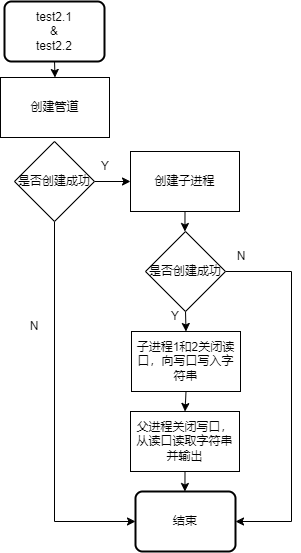

The diagram above was exported from draw.io. Its source (the exported page's mxGraphModel, read from the mxfile embedded in the PNG):
<mxGraphModel dx="1500" dy="899" grid="1" gridSize="10" guides="1" tooltips="1" connect="1" arrows="1" fold="1" page="1" pageScale="1" pageWidth="827" pageHeight="1169" math="0" shadow="0">
  <root>
    <mxCell id="0" />
    <mxCell id="1" parent="0" />
    <mxCell id="f-E1Pm-wnkEgsQNw3Uzz-20" style="edgeStyle=orthogonalEdgeStyle;rounded=0;orthogonalLoop=1;jettySize=auto;html=1;exitX=0.5;exitY=1;exitDx=0;exitDy=0;entryX=0.5;entryY=0;entryDx=0;entryDy=0;" edge="1" parent="1" source="f-E1Pm-wnkEgsQNw3Uzz-3" target="f-E1Pm-wnkEgsQNw3Uzz-19">
      <mxGeometry relative="1" as="geometry" />
    </mxCell>
    <mxCell id="f-E1Pm-wnkEgsQNw3Uzz-3" value="test2.1&lt;br&gt;&amp;amp;&lt;br&gt;test2.2" style="rounded=1;whiteSpace=wrap;html=1;absoluteArcSize=1;arcSize=14;strokeWidth=2;" vertex="1" parent="1">
      <mxGeometry x="364" y="60" width="100" height="60" as="geometry" />
    </mxCell>
    <mxCell id="f-E1Pm-wnkEgsQNw3Uzz-8" style="edgeStyle=orthogonalEdgeStyle;rounded=0;orthogonalLoop=1;jettySize=auto;html=1;exitX=0.5;exitY=1;exitDx=0;exitDy=0;" edge="1" parent="1" source="f-E1Pm-wnkEgsQNw3Uzz-5" target="f-E1Pm-wnkEgsQNw3Uzz-7">
      <mxGeometry relative="1" as="geometry" />
    </mxCell>
    <mxCell id="f-E1Pm-wnkEgsQNw3Uzz-5" value="创建子进程" style="rounded=0;whiteSpace=wrap;html=1;" vertex="1" parent="1">
      <mxGeometry x="490" y="210" width="109" height="60" as="geometry" />
    </mxCell>
    <mxCell id="f-E1Pm-wnkEgsQNw3Uzz-10" style="edgeStyle=orthogonalEdgeStyle;rounded=0;orthogonalLoop=1;jettySize=auto;html=1;exitX=0.5;exitY=1;exitDx=0;exitDy=0;entryX=0.5;entryY=0;entryDx=0;entryDy=0;" edge="1" parent="1" source="f-E1Pm-wnkEgsQNw3Uzz-7" target="f-E1Pm-wnkEgsQNw3Uzz-9">
      <mxGeometry relative="1" as="geometry" />
    </mxCell>
    <mxCell id="f-E1Pm-wnkEgsQNw3Uzz-14" style="edgeStyle=orthogonalEdgeStyle;rounded=0;orthogonalLoop=1;jettySize=auto;html=1;exitX=1;exitY=0.5;exitDx=0;exitDy=0;entryX=1;entryY=0.5;entryDx=0;entryDy=0;fontStyle=0" edge="1" parent="1" source="f-E1Pm-wnkEgsQNw3Uzz-7" target="f-E1Pm-wnkEgsQNw3Uzz-15">
      <mxGeometry relative="1" as="geometry">
        <mxPoint x="611" y="420" as="targetPoint" />
        <Array as="points">
          <mxPoint x="651" y="330" />
          <mxPoint x="651" y="580" />
        </Array>
      </mxGeometry>
    </mxCell>
    <mxCell id="f-E1Pm-wnkEgsQNw3Uzz-7" value="是否创建成功" style="rhombus;whiteSpace=wrap;html=1;" vertex="1" parent="1">
      <mxGeometry x="505" y="290" width="80" height="80" as="geometry" />
    </mxCell>
    <mxCell id="f-E1Pm-wnkEgsQNw3Uzz-13" style="edgeStyle=orthogonalEdgeStyle;rounded=0;orthogonalLoop=1;jettySize=auto;html=1;exitX=0.5;exitY=1;exitDx=0;exitDy=0;entryX=0.5;entryY=0;entryDx=0;entryDy=0;" edge="1" parent="1" source="f-E1Pm-wnkEgsQNw3Uzz-9" target="f-E1Pm-wnkEgsQNw3Uzz-12">
      <mxGeometry relative="1" as="geometry" />
    </mxCell>
    <mxCell id="f-E1Pm-wnkEgsQNw3Uzz-9" value="子进程1和2关闭读口，向写口写入字符串" style="rounded=0;whiteSpace=wrap;html=1;" vertex="1" parent="1">
      <mxGeometry x="491" y="390" width="109" height="60" as="geometry" />
    </mxCell>
    <mxCell id="f-E1Pm-wnkEgsQNw3Uzz-16" style="edgeStyle=orthogonalEdgeStyle;rounded=0;orthogonalLoop=1;jettySize=auto;html=1;exitX=0.5;exitY=1;exitDx=0;exitDy=0;" edge="1" parent="1" source="f-E1Pm-wnkEgsQNw3Uzz-12" target="f-E1Pm-wnkEgsQNw3Uzz-15">
      <mxGeometry relative="1" as="geometry" />
    </mxCell>
    <mxCell id="f-E1Pm-wnkEgsQNw3Uzz-12" value="父进程关闭写口，从读口读取字符串并输出" style="rounded=0;whiteSpace=wrap;html=1;" vertex="1" parent="1">
      <mxGeometry x="490" y="470" width="109" height="60" as="geometry" />
    </mxCell>
    <mxCell id="f-E1Pm-wnkEgsQNw3Uzz-15" value="结束" style="rounded=1;whiteSpace=wrap;html=1;absoluteArcSize=1;arcSize=14;strokeWidth=2;" vertex="1" parent="1">
      <mxGeometry x="495" y="550" width="100" height="60" as="geometry" />
    </mxCell>
    <mxCell id="f-E1Pm-wnkEgsQNw3Uzz-17" value="N" style="text;html=1;strokeColor=none;fillColor=none;align=center;verticalAlign=middle;whiteSpace=wrap;rounded=0;" vertex="1" parent="1">
      <mxGeometry x="571" y="300" width="60" height="30" as="geometry" />
    </mxCell>
    <mxCell id="f-E1Pm-wnkEgsQNw3Uzz-18" value="Y" style="text;html=1;strokeColor=none;fillColor=none;align=center;verticalAlign=middle;whiteSpace=wrap;rounded=0;" vertex="1" parent="1">
      <mxGeometry x="505" y="360" width="60" height="30" as="geometry" />
    </mxCell>
    <mxCell id="f-E1Pm-wnkEgsQNw3Uzz-19" value="创建管道" style="rounded=0;whiteSpace=wrap;html=1;" vertex="1" parent="1">
      <mxGeometry x="360" y="136" width="109" height="60" as="geometry" />
    </mxCell>
    <mxCell id="f-E1Pm-wnkEgsQNw3Uzz-23" value="" style="edgeStyle=orthogonalEdgeStyle;rounded=0;orthogonalLoop=1;jettySize=auto;html=1;" edge="1" parent="1" source="f-E1Pm-wnkEgsQNw3Uzz-21" target="f-E1Pm-wnkEgsQNw3Uzz-5">
      <mxGeometry relative="1" as="geometry" />
    </mxCell>
    <mxCell id="f-E1Pm-wnkEgsQNw3Uzz-25" style="edgeStyle=orthogonalEdgeStyle;rounded=0;orthogonalLoop=1;jettySize=auto;html=1;exitX=0.5;exitY=1;exitDx=0;exitDy=0;entryX=0;entryY=0.5;entryDx=0;entryDy=0;" edge="1" parent="1" source="f-E1Pm-wnkEgsQNw3Uzz-21" target="f-E1Pm-wnkEgsQNw3Uzz-15">
      <mxGeometry relative="1" as="geometry" />
    </mxCell>
    <mxCell id="f-E1Pm-wnkEgsQNw3Uzz-21" value="是否创建成功" style="rhombus;whiteSpace=wrap;html=1;" vertex="1" parent="1">
      <mxGeometry x="374" y="200" width="80" height="80" as="geometry" />
    </mxCell>
    <mxCell id="f-E1Pm-wnkEgsQNw3Uzz-24" value="Y" style="text;html=1;strokeColor=none;fillColor=none;align=center;verticalAlign=middle;whiteSpace=wrap;rounded=0;" vertex="1" parent="1">
      <mxGeometry x="435" y="210" width="60" height="30" as="geometry" />
    </mxCell>
    <mxCell id="f-E1Pm-wnkEgsQNw3Uzz-27" value="N" style="text;html=1;strokeColor=none;fillColor=none;align=center;verticalAlign=middle;whiteSpace=wrap;rounded=0;" vertex="1" parent="1">
      <mxGeometry x="364" y="370" width="60" height="30" as="geometry" />
    </mxCell>
  </root>
</mxGraphModel>